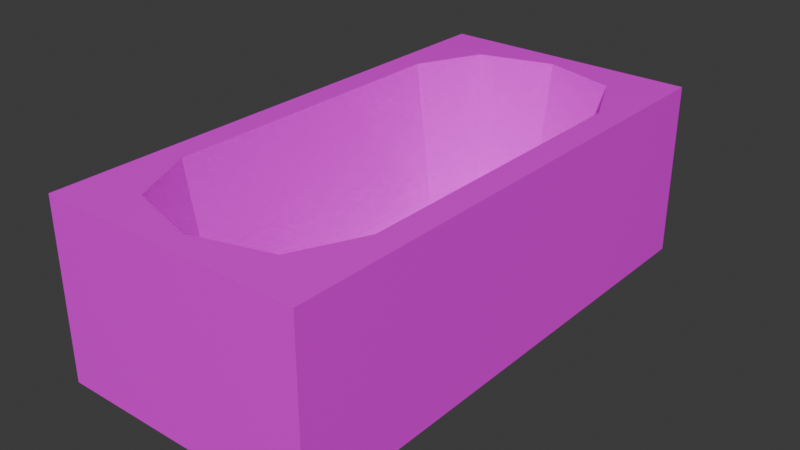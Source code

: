 # Source: tub.blend  (saved by Blender 4.0.36; exported with 4.5.12 LTS)
import bpy
from mathutils import Matrix  # noqa: F401  (used for matrix-valued properties, if any)

bpy.ops.wm.read_factory_settings(use_empty=True)
scene = bpy.context.scene
scene.name = 'Scene'

# ---- collections
col_collection = bpy.data.collections.new('Collection'); scene.collection.children.link(col_collection)

# ---- images (referenced by path relative to the original .blend; pixels are not part of the script)
import os
ASSET_DIR = os.environ.get("B2B_ASSET_DIR", "")  # directory of the original .blend (textures are referenced by path, not embedded)
HERE = os.path.dirname(os.path.abspath(__file__))  # packed textures are extracted next to this script under _unpacked/

def load_image(name, relpath, width, height, colorspace="sRGB"):
    """Load a texture the original file referenced (path relative to the .blend, or extracted next to this script)."""
    p = next((c for c in (os.path.join(HERE, relpath), os.path.join(ASSET_DIR, relpath)) if relpath and os.path.exists(c)), "")
    if p:
        img = bpy.data.images.load(p, check_existing=True)
        img.name = name
    else:  # same state as the original file: an image datablock whose file is absent (Cycles renders it pink)
        img = bpy.data.images.new(name, width, height)
        img.source = "FILE"
        img.filepath = "//" + (relpath or name)
    img.colorspace_settings.name = colorspace
    return img
img_concrete_09_jpg = load_image('concrete_09.jpg', 'concrete_09.jpg', 1024, 1024, 'sRGB')

# ---- materials (node trees are filled in below, after node groups)
mat_material_001 = bpy.data.materials.new('Material.001')
mat_material_001.use_transparent_shadow = False

# ---- material node trees
mat_material_001.use_nodes = True; mat_material_001.node_tree.nodes.clear()
_N = mat_material_001.node_tree.nodes; _L = mat_material_001.node_tree.links
n0 = _N.new('ShaderNodeBsdfPrincipled'); n0.name = 'Principled BSDF'; n0.location = (10, 300)
n0.inputs[2].default_value = 0.0
n0.inputs[3].default_value = 1.45
n1 = _N.new('ShaderNodeOutputMaterial'); n1.name = 'Material Output'; n1.location = (300, 300)
n2 = _N.new('ShaderNodeTexImage'); n2.name = 'Image Texture'; n2.location = (-452, 228)
n2.image = img_concrete_09_jpg
_L.new(n0.outputs[0], n1.inputs[0])
_L.new(n2.outputs[0], n0.inputs[0])
n1.is_active_output = True

# ---- world
world_world = bpy.data.worlds.new('World'); scene.world = world_world
world_world.use_nodes = True; world_world.node_tree.nodes.clear()
_N = world_world.node_tree.nodes; _L = world_world.node_tree.links
n0 = _N.new('ShaderNodeOutputWorld'); n0.name = 'World Output'; n0.location = (300, 300)
n1 = _N.new('ShaderNodeBackground'); n1.name = 'Background'; n1.location = (10, 300)
n1.inputs[0].default_value = (0.05088, 0.05088, 0.05088, 1.0)
_L.new(n1.outputs[0], n0.inputs[0])
n0.is_active_output = True
world_world.color = (0.05088, 0.05088, 0.05088)
world_world.use_sun_shadow = False
world_world.sun_shadow_jitter_overblur = 0.0

# ---- meshes
me_cube_003 = bpy.data.meshes.new('Cube.003')
me_cube_003.from_pydata([(-1.5, -3.0, -1.0), (-0.4654, -1.587, -0.8), (-1.5, 3.0, -1.0), (-0.4654, 1.587, -0.8), (1.5, -3.0, -1.0), (0.4654, -1.587, -0.8), (1.5, 3.0, -1.0), (0.4654, 1.587, -0.8), (-1.5, -3.0, 1.0), (-1.5, 3.0, 1.0), (1.5, 3.0, 1.0), (1.5, -3.0, 1.0), (0.0, 3.0, -1.0), (0.0, 3.0, 1.0), (0.0, -3.0, -1.0), (0.0, -3.0, 1.0), (0.0, 2.484, -0.6), (0.0, -2.484, -0.6), (0.75, 3.0, 1.0), (0.75, -3.0, -1.0), (0.6708, 2.29, -0.6), (0.75, 3.0, -1.0), (0.75, -3.0, 1.0), (0.6708, -2.29, -0.6), (-0.75, 3.0, -1.0), (-0.75, -3.0, 1.0), (-0.6708, -2.29, -0.6), (-0.75, 3.0, 1.0), (-0.75, -3.0, -1.0), (-0.6708, 2.29, -0.6), (-1.201, -1.751, 1.0), (-1.201, 1.751, 1.0), (0.8506, 2.501, 1.0), (1.201, 1.751, 1.0), (1.201, -1.751, 1.0), (-0.8506, -2.501, 1.0), (-0.8506, 2.501, 1.0), (0.0, 2.746, 1.0), (0.8506, -2.501, 1.0), (0.0, -2.746, 1.0), (-0.949, -1.695, -0.6), (-0.949, 1.695, -0.6), (0.3256, 1.887, -0.8), (0.949, 1.695, -0.6), (0.949, -1.695, -0.6), (-0.3256, -1.887, -0.8), (-0.3256, 1.887, -0.8), (0.0, 1.981, -0.8), (0.3256, -1.887, -0.8), (0.0, -1.981, -0.8)], [], [(0, 8, 9, 2), (21, 18, 10, 6), (6, 10, 11, 4), (28, 25, 8, 0), (21, 6, 4, 19), (46, 3, 1, 45), (30, 31, 9, 8), (32, 33, 10, 18), (33, 34, 11, 10), (35, 30, 8, 25), (38, 39, 15, 22), (36, 37, 13, 27), (42, 47, 49, 48), (24, 12, 14, 28), (19, 22, 15, 14), (24, 27, 13, 12), (4, 11, 22, 19), (7, 42, 48, 5), (34, 38, 22, 11), (37, 32, 18, 13), (12, 21, 19, 14), (12, 13, 18, 21), (2, 9, 27, 24), (2, 24, 28, 0), (31, 36, 27, 9), (39, 35, 25, 15), (47, 46, 45, 49), (14, 15, 25, 28), (40, 41, 31, 30), (20, 43, 33, 32), (43, 44, 34, 33), (26, 40, 30, 35), (29, 16, 37, 36), (23, 17, 39, 38), (16, 20, 32, 37), (44, 23, 38, 34), (17, 26, 35, 39), (41, 29, 36, 31), (1, 3, 41, 40), (42, 7, 43, 20), (7, 5, 44, 43), (45, 1, 40, 26), (46, 47, 16, 29), (48, 49, 17, 23), (47, 42, 20, 16), (5, 48, 23, 44), (49, 45, 26, 17), (3, 46, 29, 41)])
_uv = me_cube_003.uv_layers.new(name='UVMap')
_uv.uv.foreach_set('vector', [0.9374, 0.9098, 0.6549, 0.9098, 0.6549, 0.05587, 0.9374, 0.05587, 0.9506, 0.6992, 0.6663, 0.6992, 0.6663, 0.5924, 0.9506, 0.5924, 0.5626, 0.9098, 0.2801, 0.9098, 0.2801, 0.05587, 0.5626, 0.05587, 1.327, 0.6992, 1.043, 0.6992, 1.043, 0.5924, 1.327, 0.5924, -0.2445, 0.5001, -0.3512, 0.5001, -0.3512, -0.3538, -0.2445, -0.3538, 0.3852, 0.7531, 0.3653, 0.7105, 0.3653, 0.2586, 0.3852, 0.216, 0.5871, 0.2177, 0.5871, 0.716, 0.5446, 0.8938, 0.5446, 0.03988, 0.8791, 0.8228, 0.929, 0.716, 0.9715, 0.8938, 0.8648, 0.8938, 0.929, 0.716, 0.929, 0.2177, 0.9715, 0.03988, 0.9715, 0.8938, 0.637, 0.1109, 0.5871, 0.2177, 0.5446, 0.03988, 0.6513, 0.03988, 0.8791, 0.1109, 0.7581, 0.07602, 0.7581, 0.03988, 0.8648, 0.03988, 0.637, 0.8228, 0.7581, 0.8577, 0.7581, 0.8938, 0.6513, 0.8938, 0.4779, 0.7531, 0.4316, 0.7664, 0.4316, 0.2027, 0.4779, 0.216, -0.03099, 0.5001, -0.1377, 0.5001, -0.1377, -0.3538, -0.03099, -0.3538, 0.9174, 0.3196, 0.6332, 0.3196, 0.6332, 0.2129, 0.9174, 0.2129, 0.9506, 0.9127, 0.6663, 0.9127, 0.6663, 0.8059, 0.9506, 0.8059, 1.327, 1.019, 1.043, 1.019, 1.043, 0.9127, 1.327, 0.9127, 0.4978, 0.7105, 0.4779, 0.7531, 0.4779, 0.216, 0.4978, 0.2586, 0.929, 0.2177, 0.8791, 0.1109, 0.8648, 0.03988, 0.9715, 0.03988, 0.7581, 0.8577, 0.8791, 0.8228, 0.8648, 0.8938, 0.7581, 0.8938, -0.1377, 0.5001, -0.2445, 0.5001, -0.2445, -0.3538, -0.1377, -0.3538, 0.9506, 0.8059, 0.6663, 0.8059, 0.6663, 0.6992, 0.9506, 0.6992, 0.9506, 1.019, 0.6663, 1.019, 0.6663, 0.9127, 0.9506, 0.9127, 0.07576, 0.5001, -0.03099, 0.5001, -0.03099, -0.3538, 0.07576, -0.3538, 0.5871, 0.716, 0.637, 0.8228, 0.6513, 0.8938, 0.5446, 0.8938, 0.7581, 0.07602, 0.637, 0.1109, 0.6513, 0.03988, 0.7581, 0.03988, 0.4316, 0.7664, 0.3852, 0.7531, 0.3852, 0.216, 0.4316, 0.2027, 1.327, 0.8059, 1.043, 0.8059, 1.043, 0.6992, 1.327, 0.6992, 0.3984, 0.2507, 0.3984, 0.7331, 0.168, 0.741, 0.168, 0.2427, 0.2743, 0.2188, 0.2695, 0.3036, 0.03908, 0.2956, 0.04519, 0.1889, 0.2695, 0.3036, 0.2695, 0.786, 0.03908, 0.7939, 0.03908, 0.2956, 0.4033, 0.1659, 0.3984, 0.2507, 0.168, 0.2427, 0.1741, 0.1359, 0.6836, 0.9579, 0.685, 0.8624, 0.9144, 0.8624, 0.9125, 0.9835, 0.5797, 0.7352, 0.5812, 0.6397, 0.8106, 0.6397, 0.8087, 0.7608, 0.685, 0.8624, 0.6836, 0.767, 0.9125, 0.7414, 0.9144, 0.8624, 0.2695, 0.786, 0.2743, 0.8708, 0.04519, 0.9007, 0.03908, 0.7939, 0.5812, 0.6397, 0.5797, 0.5443, 0.8087, 0.5187, 0.8106, 0.6397, 0.3984, 0.7331, 0.4033, 0.8179, 0.1741, 0.8478, 0.168, 0.741, 0.3653, 0.2586, 0.3653, 0.7105, 0.2965, 0.7257, 0.2965, 0.2434, 0.4779, 0.7531, 0.4978, 0.7105, 0.5666, 0.7257, 0.5271, 0.8105, 0.4978, 0.7105, 0.4978, 0.2586, 0.5666, 0.2434, 0.5666, 0.7257, 0.3852, 0.216, 0.3653, 0.2586, 0.2965, 0.2434, 0.3361, 0.1586, 0.3852, 0.7531, 0.4316, 0.7664, 0.4316, 0.8381, 0.3361, 0.8105, 0.4779, 0.216, 0.4316, 0.2027, 0.4316, 0.131, 0.5271, 0.1586, 0.4316, 0.7664, 0.4779, 0.7531, 0.5271, 0.8105, 0.4316, 0.8381, 0.4978, 0.2586, 0.4779, 0.216, 0.5271, 0.1586, 0.5666, 0.2434, 0.4316, 0.2027, 0.3852, 0.216, 0.3361, 0.1586, 0.4316, 0.131, 0.3653, 0.7105, 0.3852, 0.7531, 0.3361, 0.8105, 0.2965, 0.7257])
me_cube_003.materials.append(mat_material_001)
me_cube_003.update()

# ---- objects
ob_cube = bpy.data.objects.new('Cube', me_cube_003)

# ---- transforms, parenting, visibility, modifiers, constraints
ob_cube.location = (0.0, 0.0, 0.0)

# ---- collection membership
col_collection.objects.link(ob_cube)

# ---- scene / render settings (as saved in the file)
scene.frame_start = 1; scene.frame_end = 250; scene.frame_set(1)
scene.render.engine = 'BLENDER_EEVEE_NEXT'
scene.cycles.sampling_pattern = 'TABULATED_SOBOL'
bpy.context.view_layer.update()

# ---- added for rendering (the .blend has no active camera and no usable light): camera, sun
cam_auto = bpy.data.cameras.new('AutoCamera')
cam_auto.lens = 50.0
cam_auto.sensor_width = 36.0
cam_auto.clip_end = 1000.0
ob_auto_camera = bpy.data.objects.new('AutoCamera', cam_auto)
scene.collection.objects.link(ob_auto_camera)
ob_auto_camera.location = (6.47657, -7.77189, 5.18126)
ob_auto_camera.rotation_euler = (1.09748, -7.21219e-08, 0.694738)
scene.camera = ob_auto_camera
light_auto_sun = bpy.data.lights.new('AutoSun', 'SUN')
light_auto_sun.energy = 3.0
light_auto_sun.angle = 0.0523599
ob_auto_sun = bpy.data.objects.new('AutoSun', light_auto_sun)
scene.collection.objects.link(ob_auto_sun)
ob_auto_sun.rotation_euler = (0.872665, 0.174533, 0.523599)
bpy.context.view_layer.update()

